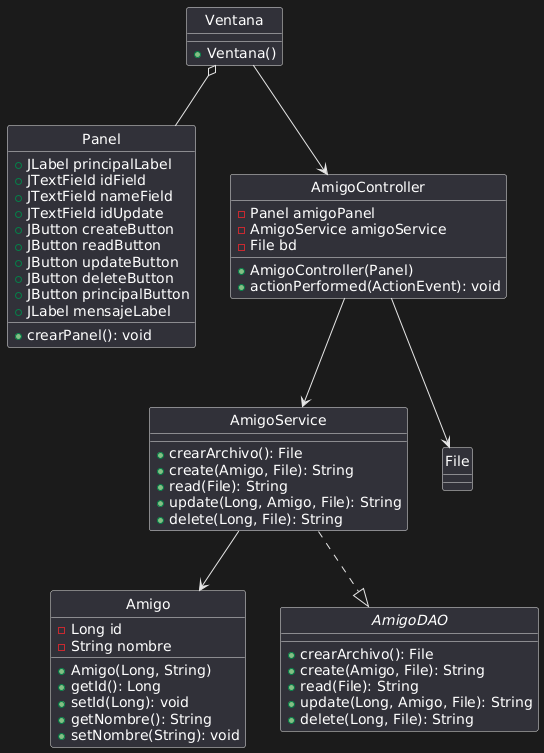

The diagram above was rendered by PlantUML. Its source (embedded in the PNG):
@startuml
skinparam style strictuml

' ===== CLASES DEL MODELO =====
class Amigo {
  - Long id
  - String nombre
  + Amigo(Long, String)
  + getId(): Long
  + setId(Long): void
  + getNombre(): String
  + setNombre(String): void
}

' ===== INTERFAZ DAO =====
interface AmigoDAO {
  + crearArchivo(): File
  + create(Amigo, File): String
  + read(File): String
  + update(Long, Amigo, File): String
  + delete(Long, File): String
}

' ===== SERVICIO IMPLEMENTA DAO =====
class AmigoService {
  + crearArchivo(): File
  + create(Amigo, File): String
  + read(File): String
  + update(Long, Amigo, File): String
  + delete(Long, File): String
}

AmigoService ..|> AmigoDAO

' ===== VISTA: Panel =====
class Panel {
  + crearPanel(): void
  + JLabel principalLabel
  + JTextField idField
  + JTextField nameField
  + JTextField idUpdate
  + JButton createButton
  + JButton readButton
  + JButton updateButton
  + JButton deleteButton
  + JButton principalButton
  + JLabel mensajeLabel
}

' ===== VISTA: Ventana =====
class Ventana {
  + Ventana()
}

Ventana o-- Panel

' ===== CONTROLADOR =====
class AmigoController {
  - Panel amigoPanel
  - AmigoService amigoService
  - File bd
  + AmigoController(Panel)
  + actionPerformed(ActionEvent): void
}

AmigoController --> AmigoService
AmigoController --> File

' ===== RELACIONES =====
AmigoService --> Amigo
Ventana --> AmigoController
@enduml